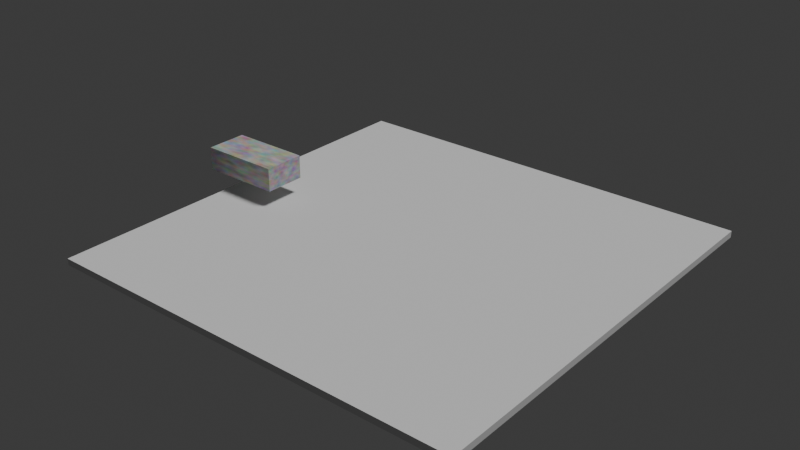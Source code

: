 # Source: main.blend  (saved by Blender 4.4.32; exported with 4.5.12 LTS)
import bpy
from mathutils import Matrix  # noqa: F401  (used for matrix-valued properties, if any)

bpy.ops.wm.read_factory_settings(use_empty=True)
scene = bpy.context.scene
scene.name = 'Scene'

# ---- collections
col_scene_world = bpy.data.collections.new('Scene World'); scene.collection.children.link(col_scene_world)

# ---- materials (node trees are filled in below, after node groups)
mat_material_001 = bpy.data.materials.new('Material.001')

# ---- material node trees
mat_material_001.use_nodes = True; mat_material_001.node_tree.nodes.clear()
_N = mat_material_001.node_tree.nodes; _L = mat_material_001.node_tree.links
n0 = _N.new('ShaderNodeBsdfPrincipled'); n0.name = 'Principled BSDF'; n0.location = (10, 300)
n1 = _N.new('ShaderNodeOutputMaterial'); n1.name = 'Material Output'; n1.location = (300, 300)
n2 = _N.new('ShaderNodeTexNoise'); n2.name = 'Noise Texture'; n2.location = (-180, 300)
_L.new(n0.outputs[0], n1.inputs[0])
_L.new(n2.outputs[1], n0.inputs[0])
n1.is_active_output = True

# ---- world
world_world = bpy.data.worlds.new('World'); scene.world = world_world
world_world.use_nodes = True; world_world.node_tree.nodes.clear()
_N = world_world.node_tree.nodes; _L = world_world.node_tree.links
n0 = _N.new('ShaderNodeOutputWorld'); n0.name = 'World Output'; n0.location = (300, 300)
n1 = _N.new('ShaderNodeBackground'); n1.name = 'Background'; n1.location = (10, 300)
n1.inputs[0].default_value = (0.05088, 0.05088, 0.05088, 1.0)
_L.new(n1.outputs[0], n0.inputs[0])
n0.is_active_output = True
world_world.color = (0.05088, 0.05088, 0.05088)
world_world.sun_shadow_jitter_overblur = 0.0

# ---- cameras
cam_camera_001 = bpy.data.cameras.new('Camera.001')
cam_camera_001.clip_end = 100.0
cam_camera_001.ortho_scale = 7.314

# ---- lights
light_light_001 = bpy.data.lights.new('Light.001', 'SUN')
light_light_001.angle = 0.1993
light_light_001.energy = 1.81
light_light_001.shadow_soft_size = 0.1
light_light_001.shadow_cascade_max_distance = 1000.0

# ---- meshes
me_cube_004 = bpy.data.meshes.new('Cube.004')
me_cube_004.from_pydata([(-0.6239, -5.69, -0.3074), (-0.6239, -5.69, -0.1293), (-0.6239, 5.69, -0.3074), (-0.6239, 5.69, -0.1293), (10.82, -5.69, -0.3074), (10.82, -5.69, -0.1293), (10.82, 5.69, -0.3074), (10.82, 5.69, -0.1293)], [], [(0, 1, 3, 2), (2, 3, 7, 6), (6, 7, 5, 4), (4, 5, 1, 0), (2, 6, 4, 0), (7, 3, 1, 5)])
_uv = me_cube_004.uv_layers.new(name='UVMap')
_uv.uv.foreach_set('vector', [0.375, 0.0, 0.625, 0.0, 0.625, 0.25, 0.375, 0.25, 0.375, 0.25, 0.625, 0.25, 0.625, 0.5, 0.375, 0.5, 0.375, 0.5, 0.625, 0.5, 0.625, 0.75, 0.375, 0.75, 0.375, 0.75, 0.625, 0.75, 0.625, 1.0, 0.375, 1.0, 0.125, 0.5, 0.375, 0.5, 0.375, 0.75, 0.125, 0.75, 0.625, 0.5, 0.875, 0.5, 0.875, 0.75, 0.625, 0.75])
me_cube_004.update()
me_cube_001 = bpy.data.meshes.new('Cube.001')
me_cube_001.from_pydata([(-1.055, -0.6932, -0.1848), (-1.055, -0.6932, 0.4517), (-1.055, 0.4327, -0.1848), (-1.055, 0.4327, 0.4517), (1.128, -0.6932, -0.1848), (1.128, -0.6932, 0.4517), (1.128, 0.4327, -0.1848), (1.128, 0.4327, 0.4517)], [], [(0, 1, 3, 2), (2, 3, 7, 6), (6, 7, 5, 4), (4, 5, 1, 0), (2, 6, 4, 0), (7, 3, 1, 5)])
_uv = me_cube_001.uv_layers.new(name='UVMap')
_uv.uv.foreach_set('vector', [0.375, 0.0, 0.625, 0.0, 0.625, 0.25, 0.375, 0.25, 0.375, 0.25, 0.625, 0.25, 0.625, 0.5, 0.375, 0.5, 0.375, 0.5, 0.625, 0.5, 0.625, 0.75, 0.375, 0.75, 0.375, 0.75, 0.625, 0.75, 0.625, 1.0, 0.375, 1.0, 0.125, 0.5, 0.375, 0.5, 0.375, 0.75, 0.125, 0.75, 0.625, 0.5, 0.875, 0.5, 0.875, 0.75, 0.625, 0.75])
me_cube_001.materials.append(mat_material_001)
me_cube_001.update()
arm_armature = bpy.data.armatures.new('Armature')  # bones are not reproduced

# ---- objects
ob_camera = bpy.data.objects.new('Camera', cam_camera_001)
ob_light = bpy.data.objects.new('Light', light_light_001)
ob_static_test = bpy.data.objects.new('static_test', me_cube_004)
ob_car1 = bpy.data.objects.new('Car1', me_cube_001)
ob_armature = bpy.data.objects.new('Armature', arm_armature)

# ---- transforms, parenting, visibility, modifiers, constraints
ob_camera.location = (10.01, -6.926, 4.958)
ob_camera.rotation_euler = (1.109, 0.0, 0.8149)
ob_camera.lock_rotations_4d = False
ob_camera.empty_display_type = 'ARROWS'
ob_camera.color = (0.0, 0.0, 0.0, 0.0)
ob_camera.display_type = 'WIRE'
ob_camera.lineart.crease_threshold = 0.0
ob_light.location = (-1.03, 1.005, 8.867)
ob_light.rotation_euler = (0.3901, 0.0252, 1.849)
ob_light.lock_rotations_4d = False
ob_light.empty_display_type = 'ARROWS'
ob_light.color = (0.0, 0.0, 0.0, 0.0)
ob_light.lineart.crease_threshold = 0.0
ob_static_test.location = (0.03721, 6.75e-08, -0.5024)
ob_car1.location = (0.0, 0.0, 0.0)
ob_armature.location = (-2.218, -0.4425, 1.789)

# ---- collection membership
col_scene_world.objects.link(ob_camera)
col_scene_world.objects.link(ob_light)
col_scene_world.objects.link(ob_static_test)
col_scene_world.objects.link(ob_car1)
col_scene_world.objects.link(ob_armature)

# ---- scene / render settings (as saved in the file)
scene.frame_start = 1; scene.frame_end = 250; scene.frame_set(1)
scene.render.engine = 'BLENDER_EEVEE_NEXT'
bpy.context.view_layer.update()

# ---- added for rendering (the .blend has no active camera): camera
cam_auto = bpy.data.cameras.new('AutoCamera')
cam_auto.lens = 50.0
cam_auto.sensor_width = 36.0
cam_auto.clip_end = 1000.0
ob_auto_camera = bpy.data.objects.new('AutoCamera', cam_auto)
scene.collection.objects.link(ob_auto_camera)
ob_auto_camera.location = (20.1885, -18.3445, 12.0506)
ob_auto_camera.rotation_euler = (1.09748, -7.21219e-08, 0.694738)
scene.camera = ob_auto_camera
bpy.context.view_layer.update()
